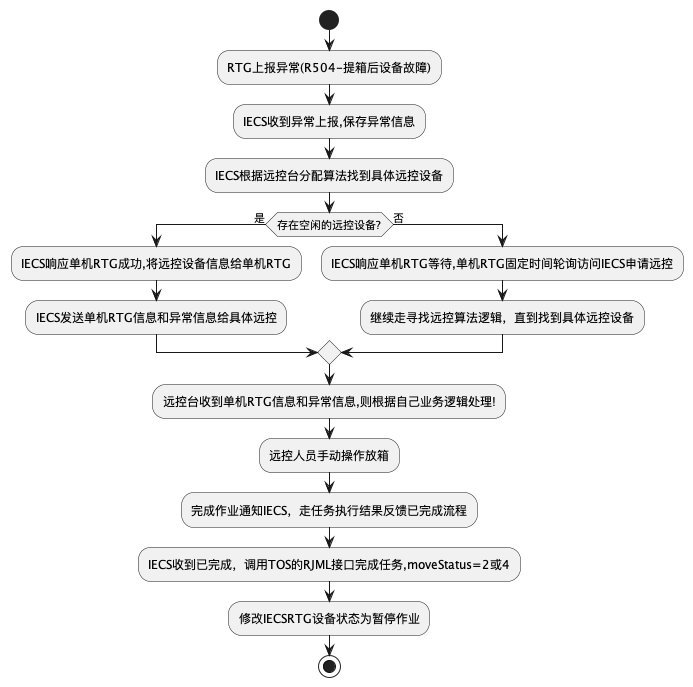

The diagram above was rendered by PlantUML. Its source (embedded in the PNG):
@startuml
start
:RTG上报异常(R504-提箱后设备故障);
:IECS收到异常上报,保存异常信息;
:IECS根据远控台分配算法找到具体远控设备;
if (存在空闲的远控设备?) is (是) then
  :IECS响应单机RTG成功,将远控设备信息给单机RTG;
  :IECS发送单机RTG信息和异常信息给具体远控;
else (否)
  :IECS响应单机RTG等待,单机RTG固定时间轮询访问IECS申请远控;
  :继续走寻找远控算法逻辑，直到找到具体远控设备;
endif
:远控台收到单机RTG信息和异常信息,则根据自己业务逻辑处理!;
:远控人员手动操作放箱;
:完成作业通知IECS，走任务执行结果反馈已完成流程;
:IECS收到已完成，调用TOS的RJML接口完成任务,moveStatus=2或4;
:修改IECSRTG设备状态为暂停作业;
stop
@enduml